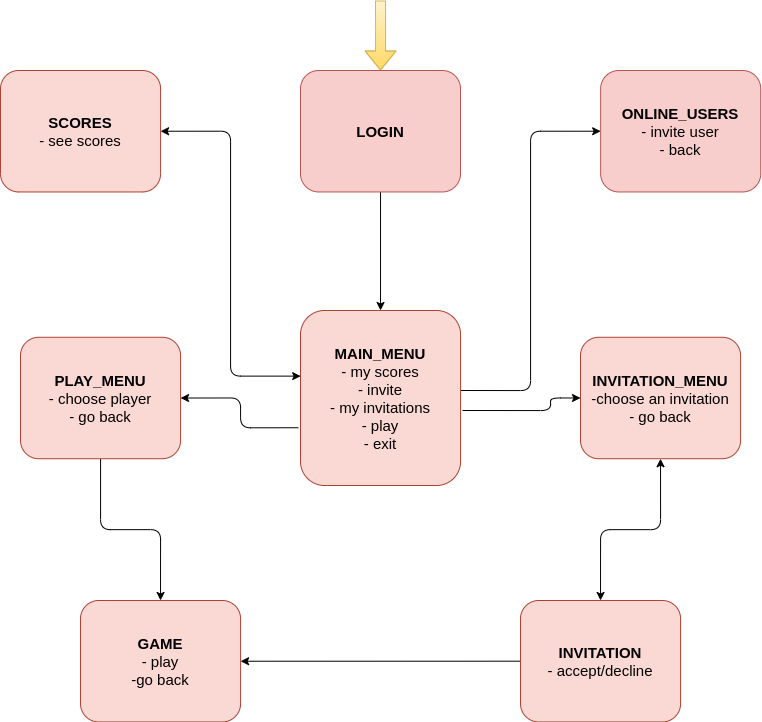

The diagram above was exported from draw.io. Its source (the exported page's mxGraphModel, read from the mxfile embedded in the PNG):
<mxGraphModel dx="1597" dy="1943" grid="1" gridSize="10" guides="1" tooltips="1" connect="1" arrows="1" fold="1" page="1" pageScale="1" pageWidth="850" pageHeight="1100" math="0" shadow="0">
  <root>
    <mxCell id="0" />
    <mxCell id="1" parent="0" />
    <mxCell id="T_GvlwcwefdU1eQbsqhj-14" value="" style="edgeStyle=orthogonalEdgeStyle;shape=flexArrow;rounded=0;orthogonalLoop=1;jettySize=auto;html=1;entryX=0.5;entryY=0;entryDx=0;entryDy=0;fillColor=#fff2cc;strokeColor=#d6b656;gradientColor=#ffd966;" edge="1" parent="1" target="T_GvlwcwefdU1eQbsqhj-1">
      <mxGeometry relative="1" as="geometry">
        <mxPoint x="420" y="-270" as="sourcePoint" />
        <mxPoint x="419.9999999999998" y="-280" as="targetPoint" />
        <Array as="points">
          <mxPoint x="420" y="-240" />
          <mxPoint x="420" y="-240" />
        </Array>
      </mxGeometry>
    </mxCell>
    <mxCell id="T_GvlwcwefdU1eQbsqhj-19" style="edgeStyle=orthogonalEdgeStyle;rounded=0;orthogonalLoop=1;jettySize=auto;html=1;entryX=0.5;entryY=0;entryDx=0;entryDy=0;" edge="1" parent="1" source="T_GvlwcwefdU1eQbsqhj-1" target="T_GvlwcwefdU1eQbsqhj-2">
      <mxGeometry relative="1" as="geometry" />
    </mxCell>
    <mxCell id="T_GvlwcwefdU1eQbsqhj-1" value="&lt;font style=&quot;font-size: 15px&quot;&gt;&lt;b&gt;LOGIN&lt;/b&gt;&lt;/font&gt;" style="rounded=1;whiteSpace=wrap;html=1;fillColor=#f8cecc;strokeColor=#b85450;" vertex="1" parent="1">
      <mxGeometry x="340" y="-200" width="160" height="121.46" as="geometry" />
    </mxCell>
    <mxCell id="T_GvlwcwefdU1eQbsqhj-22" style="edgeStyle=orthogonalEdgeStyle;rounded=1;orthogonalLoop=1;jettySize=auto;html=1;entryX=0;entryY=0.5;entryDx=0;entryDy=0;" edge="1" parent="1" target="T_GvlwcwefdU1eQbsqhj-3">
      <mxGeometry relative="1" as="geometry">
        <mxPoint x="502" y="140" as="sourcePoint" />
        <Array as="points">
          <mxPoint x="590" y="140" />
          <mxPoint x="590" y="127" />
        </Array>
      </mxGeometry>
    </mxCell>
    <mxCell id="T_GvlwcwefdU1eQbsqhj-25" style="edgeStyle=orthogonalEdgeStyle;rounded=1;orthogonalLoop=1;jettySize=auto;html=1;entryX=1;entryY=0.5;entryDx=0;entryDy=0;exitX=-0.014;exitY=0.67;exitDx=0;exitDy=0;exitPerimeter=0;strokeColor=#000000;" edge="1" parent="1" source="T_GvlwcwefdU1eQbsqhj-2" target="T_GvlwcwefdU1eQbsqhj-6">
      <mxGeometry relative="1" as="geometry" />
    </mxCell>
    <mxCell id="T_GvlwcwefdU1eQbsqhj-26" style="edgeStyle=orthogonalEdgeStyle;rounded=1;orthogonalLoop=1;jettySize=auto;html=1;entryX=1;entryY=0.5;entryDx=0;entryDy=0;startArrow=classic;startFill=1;exitX=0.001;exitY=0.375;exitDx=0;exitDy=0;exitPerimeter=0;" edge="1" parent="1" source="T_GvlwcwefdU1eQbsqhj-2" target="T_GvlwcwefdU1eQbsqhj-9">
      <mxGeometry relative="1" as="geometry">
        <Array as="points">
          <mxPoint x="270" y="106" />
          <mxPoint x="270" y="-139" />
        </Array>
      </mxGeometry>
    </mxCell>
    <mxCell id="T_GvlwcwefdU1eQbsqhj-27" style="edgeStyle=orthogonalEdgeStyle;orthogonalLoop=1;jettySize=auto;html=1;entryX=0;entryY=0.5;entryDx=0;entryDy=0;rounded=1;" edge="1" parent="1" target="T_GvlwcwefdU1eQbsqhj-5">
      <mxGeometry relative="1" as="geometry">
        <mxPoint x="500" y="120" as="sourcePoint" />
        <Array as="points">
          <mxPoint x="570" y="120" />
          <mxPoint x="570" y="-139" />
        </Array>
      </mxGeometry>
    </mxCell>
    <mxCell id="T_GvlwcwefdU1eQbsqhj-2" value="&lt;div style=&quot;font-size: 15px&quot;&gt;&lt;font style=&quot;font-size: 15px&quot;&gt;&lt;b&gt;MAIN_MENU&lt;/b&gt;&lt;/font&gt;&lt;/div&gt;&lt;div style=&quot;font-size: 15px&quot;&gt;- my scores&lt;/div&gt;&lt;div style=&quot;font-size: 15px&quot;&gt;&lt;span&gt;&lt;font style=&quot;font-size: 15px&quot;&gt;- invite&lt;/font&gt;&lt;/span&gt;&lt;/div&gt;&lt;div style=&quot;font-size: 15px&quot;&gt;- my invitations&lt;span&gt;&lt;font style=&quot;font-size: 15px&quot;&gt;&lt;br&gt;&lt;/font&gt;&lt;/span&gt;&lt;/div&gt;&lt;div style=&quot;font-size: 15px&quot;&gt;&lt;span&gt;&lt;font style=&quot;font-size: 15px&quot;&gt;- play&lt;/font&gt;&lt;/span&gt;&lt;/div&gt;&lt;div style=&quot;font-size: 15px&quot;&gt;&lt;span&gt;- exit&lt;/span&gt;&lt;br&gt;&lt;/div&gt;" style="rounded=1;whiteSpace=wrap;html=1;align=center;fillColor=#fad9d5;strokeColor=#ae4132;" vertex="1" parent="1">
      <mxGeometry x="340" y="40" width="160.08" height="175" as="geometry" />
    </mxCell>
    <mxCell id="T_GvlwcwefdU1eQbsqhj-28" style="edgeStyle=orthogonalEdgeStyle;orthogonalLoop=1;jettySize=auto;html=1;entryX=0.5;entryY=0;entryDx=0;entryDy=0;exitX=0.5;exitY=1;exitDx=0;exitDy=0;rounded=1;startArrow=classic;startFill=1;" edge="1" parent="1" source="T_GvlwcwefdU1eQbsqhj-3" target="T_GvlwcwefdU1eQbsqhj-4">
      <mxGeometry relative="1" as="geometry" />
    </mxCell>
    <mxCell id="T_GvlwcwefdU1eQbsqhj-3" value="&lt;font style=&quot;font-size: 15px&quot;&gt;&lt;b&gt;INVITATION_MENU&lt;/b&gt;&lt;br&gt;-choose an invitation&lt;br&gt;- go back&lt;/font&gt;" style="rounded=1;whiteSpace=wrap;html=1;fillColor=#fad9d5;strokeColor=#ae4132;" vertex="1" parent="1">
      <mxGeometry x="620" y="66.77000000000001" width="160.08" height="121.46" as="geometry" />
    </mxCell>
    <mxCell id="T_GvlwcwefdU1eQbsqhj-37" style="edgeStyle=orthogonalEdgeStyle;rounded=1;jumpStyle=sharp;orthogonalLoop=1;jettySize=auto;html=1;entryX=1;entryY=0.5;entryDx=0;entryDy=0;startArrow=none;startFill=0;strokeColor=#000000;" edge="1" parent="1" source="T_GvlwcwefdU1eQbsqhj-4" target="T_GvlwcwefdU1eQbsqhj-7">
      <mxGeometry relative="1" as="geometry" />
    </mxCell>
    <mxCell id="T_GvlwcwefdU1eQbsqhj-4" value="&lt;font style=&quot;font-size: 15px&quot;&gt;&lt;b&gt;INVITATION&lt;/b&gt;&lt;br&gt;- accept/decline&lt;/font&gt;" style="rounded=1;whiteSpace=wrap;html=1;fillColor=#fad9d5;strokeColor=#ae4132;" vertex="1" parent="1">
      <mxGeometry x="560" y="330" width="160.08" height="121.46" as="geometry" />
    </mxCell>
    <mxCell id="T_GvlwcwefdU1eQbsqhj-5" value="&lt;font style=&quot;font-size: 15px&quot;&gt;&lt;b&gt;ONLINE_USERS&lt;/b&gt;&lt;br&gt;- invite user&lt;br&gt;- back&lt;/font&gt;" style="rounded=1;whiteSpace=wrap;html=1;fillColor=#f8cecc;strokeColor=#b85450;" vertex="1" parent="1">
      <mxGeometry x="640.16" y="-200" width="160.08" height="121.46" as="geometry" />
    </mxCell>
    <mxCell id="T_GvlwcwefdU1eQbsqhj-29" style="edgeStyle=orthogonalEdgeStyle;orthogonalLoop=1;jettySize=auto;html=1;entryX=0.5;entryY=0;entryDx=0;entryDy=0;strokeColor=#000000;rounded=1;" edge="1" parent="1" source="T_GvlwcwefdU1eQbsqhj-6" target="T_GvlwcwefdU1eQbsqhj-7">
      <mxGeometry relative="1" as="geometry" />
    </mxCell>
    <mxCell id="T_GvlwcwefdU1eQbsqhj-6" value="&lt;font style=&quot;font-size: 15px&quot;&gt;&lt;b&gt;PLAY_MENU&lt;/b&gt;&lt;br&gt;- choose player&lt;br&gt;- go back&lt;/font&gt;" style="rounded=1;whiteSpace=wrap;html=1;fillColor=#fad9d5;strokeColor=#ae4132;" vertex="1" parent="1">
      <mxGeometry x="60" y="66.77000000000002" width="160.08" height="121.46" as="geometry" />
    </mxCell>
    <mxCell id="T_GvlwcwefdU1eQbsqhj-7" value="&lt;font style=&quot;font-size: 15px&quot;&gt;&lt;b&gt;GAME&lt;/b&gt;&lt;br&gt;- play&lt;br&gt;-go back&lt;/font&gt;" style="rounded=1;whiteSpace=wrap;html=1;fillColor=#fad9d5;strokeColor=#ae4132;" vertex="1" parent="1">
      <mxGeometry x="120" y="330" width="160.08" height="121.46" as="geometry" />
    </mxCell>
    <mxCell id="T_GvlwcwefdU1eQbsqhj-9" value="&lt;font style=&quot;font-size: 15px&quot;&gt;&lt;b&gt;SCORES&lt;/b&gt;&lt;br&gt;- see scores&lt;/font&gt;" style="rounded=1;whiteSpace=wrap;html=1;fillColor=#fad9d5;strokeColor=#ae4132;" vertex="1" parent="1">
      <mxGeometry x="40" y="-200" width="160.08" height="121.46" as="geometry" />
    </mxCell>
  </root>
</mxGraphModel>